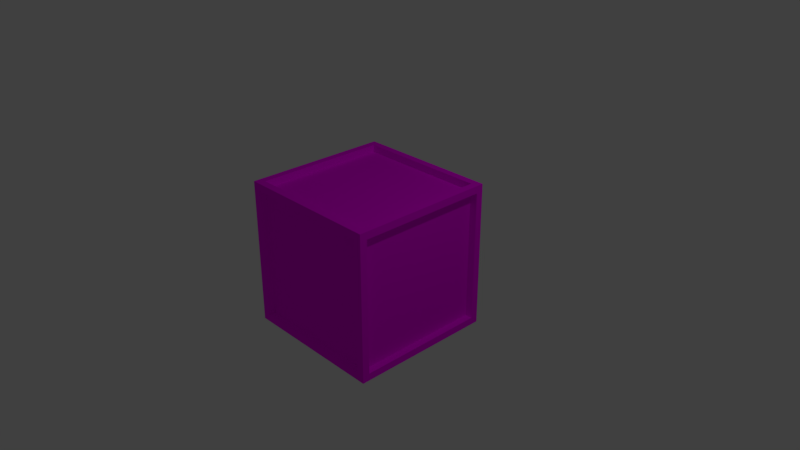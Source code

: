# Source: cube.blend  (saved by Blender 2.78.0; exported with 4.5.12 LTS)
import bpy
from mathutils import Matrix  # noqa: F401  (used for matrix-valued properties, if any)

bpy.ops.wm.read_factory_settings(use_empty=True)
scene = bpy.context.scene
scene.name = 'Scene'

# ---- collections
col_collection_1 = bpy.data.collections.new('Collection 1'); scene.collection.children.link(col_collection_1)

# ---- images (referenced by path relative to the original .blend; pixels are not part of the script)
import os
ASSET_DIR = os.environ.get("B2B_ASSET_DIR", "")  # directory of the original .blend (textures are referenced by path, not embedded)
HERE = os.path.dirname(os.path.abspath(__file__))  # packed textures are extracted next to this script under _unpacked/

def load_image(name, relpath, width, height, colorspace="sRGB"):
    """Load a texture the original file referenced (path relative to the .blend, or extracted next to this script)."""
    p = next((c for c in (os.path.join(HERE, relpath), os.path.join(ASSET_DIR, relpath)) if relpath and os.path.exists(c)), "")
    if p:
        img = bpy.data.images.load(p, check_existing=True)
        img.name = name
    else:  # same state as the original file: an image datablock whose file is absent (Cycles renders it pink)
        img = bpy.data.images.new(name, width, height)
        img.source = "FILE"
        img.filepath = "//" + (relpath or name)
    img.colorspace_settings.name = colorspace
    return img
img_cube_png = load_image('cube.png', 'cube.png', 1024, 1024, 'sRGB')

# ---- materials (node trees are filled in below, after node groups)
mat_material_001 = bpy.data.materials.new('Material.001')
mat_material_001.alpha_threshold = 0.0
mat_material_001.roughness = 0.5

# ---- material node trees
mat_material_001.use_nodes = True; mat_material_001.node_tree.nodes.clear()
_N = mat_material_001.node_tree.nodes; _L = mat_material_001.node_tree.links
n0 = _N.new('ShaderNodeOutputMaterial'); n0.name = 'Material Output'; n0.location = (300, 300)
n1 = _N.new('ShaderNodeBsdfDiffuse'); n1.name = 'Diffuse BSDF'; n1.location = (10, 300)
n2 = _N.new('ShaderNodeTexImage'); n2.name = 'Image Texture'; n2.location = (-180, 300)
n2.width = 140
n2.image = img_cube_png
_L.new(n1.outputs[0], n0.inputs[0])
_L.new(n2.outputs[0], n1.inputs[0])
n0.is_active_output = True

# ---- world
world_world = bpy.data.worlds.new('World'); scene.world = world_world
world_world.color = (0.05088, 0.05088, 0.05088)
world_world.use_sun_shadow = False
world_world.sun_shadow_jitter_overblur = 0.0
world_world.cycles.sampling_method = 'MANUAL'

# ---- cameras
cam_camera = bpy.data.cameras.new('Camera')
cam_camera.clip_end = 100.0
cam_camera.lens = 35.0
cam_camera.sensor_width = 32.0
cam_camera.sensor_height = 18.0
cam_camera.ortho_scale = 7.314
cam_camera.dof.focus_distance = 0.0

# ---- lights
light_lamp = bpy.data.lights.new('Lamp', 'POINT')
light_lamp.transmission_factor = 0.0
light_lamp.cutoff_distance = 30.0
light_lamp.energy = 100.0
light_lamp.shadow_buffer_clip_start = 1.001
light_lamp.shadow_soft_size = 0.1
light_lamp.shadow_maximum_resolution = 0.006
light_lamp.use_absolute_resolution = True

# ---- meshes
me_cube = bpy.data.meshes.new('Cube')
me_cube.from_pydata([(-1.0, -1.0, -1.0), (-1.0, -1.0, 1.0), (-1.0, 1.0, -1.0), (-1.0, 1.0, 1.0), (1.0, -1.0, -1.0), (1.0, -1.0, 1.0), (1.0, 1.0, -1.0), (1.0, 1.0, 1.0), (-1.0, -0.9, -0.9), (-1.0, -0.9, 0.9), (-1.0, 0.9, 0.9), (-1.0, 0.9, -0.9), (-0.9, 1.0, -0.9), (-0.9, 1.0, 0.9), (0.9, 1.0, 0.9), (0.9, 1.0, -0.9), (1.0, 0.9, -0.9), (1.0, 0.9, 0.9), (1.0, -0.9, 0.9), (1.0, -0.9, -0.9), (0.9, -1.0, -0.9), (0.9, -1.0, 0.9), (-0.9, -1.0, 0.9), (-0.9, -1.0, -0.9), (-0.9, 0.9, -1.0), (0.9, 0.9, -1.0), (0.9, -0.9, -1.0), (-0.9, -0.9, -1.0), (0.9, 0.9, 1.0), (-0.9, 0.9, 1.0), (-0.9, -0.9, 1.0), (0.9, -0.9, 1.0), (0.9, -0.9, 0.9), (0.9, -0.9, -0.9), (-0.9, -0.9, -0.9), (-0.9, -0.9, 0.9), (-0.9, -0.9, -0.9), (-0.9, -0.9, 0.9), (-0.9, 0.9, -0.9), (-0.9, 0.9, 0.9), (-0.9, 0.9, 0.9), (-0.9, 0.9, -0.9), (0.9, 0.9, -0.9), (0.9, 0.9, 0.9), (0.9, 0.9, 0.9), (0.9, 0.9, -0.9), (0.9, -0.9, -0.9), (0.9, -0.9, 0.9), (-0.9, 0.9, 0.9), (0.9, 0.9, 0.9), (0.9, -0.9, 0.9), (-0.9, -0.9, 0.9), (0.9, 0.9, -0.9), (-0.9, 0.9, -0.9), (-0.9, -0.9, -0.9), (0.9, -0.9, -0.9)], [], [(11, 8, 36, 38), (13, 14, 43, 40), (18, 19, 46, 47), (21, 22, 35, 32), (25, 26, 55, 52), (30, 31, 50, 51), (0, 1, 9, 8), (1, 3, 10, 9), (3, 2, 11, 10), (2, 0, 8, 11), (2, 3, 13, 12), (3, 7, 14, 13), (7, 6, 15, 14), (6, 2, 12, 15), (6, 7, 17, 16), (7, 5, 18, 17), (5, 4, 19, 18), (4, 6, 16, 19), (4, 5, 21, 20), (5, 1, 22, 21), (1, 0, 23, 22), (0, 4, 20, 23), (2, 6, 25, 24), (6, 4, 26, 25), (4, 0, 27, 26), (0, 2, 24, 27), (7, 3, 29, 28), (3, 1, 30, 29), (1, 5, 31, 30), (5, 7, 28, 31), (33, 32, 35, 34), (20, 21, 32, 33), (22, 23, 34, 35), (23, 20, 33, 34), (36, 37, 39, 38), (9, 10, 39, 37), (8, 9, 37, 36), (10, 11, 38, 39), (41, 40, 43, 42), (12, 13, 40, 41), (14, 15, 42, 43), (15, 12, 41, 42), (45, 44, 47, 46), (19, 16, 45, 46), (17, 18, 47, 44), (16, 17, 44, 45), (49, 48, 51, 50), (31, 28, 49, 50), (29, 30, 51, 48), (28, 29, 48, 49), (53, 52, 55, 54), (24, 25, 52, 53), (26, 27, 54, 55), (27, 24, 53, 54)])
_uv = me_cube.uv_layers.new(name='UVMap')
_uv.uv.foreach_set('vector', [0.5658, 1.0, 0.5658, 0.7632, 0.5789, 0.7632, 0.5789, 1.0, 0.8421, 0.2368, 0.8421, 0.0, 0.8553, 0.0, 0.8553, 0.2368, 0.8684, 0.2368, 0.8684, 9.803e-10, 0.8816, 0.0, 0.8816, 0.2368, 0.8158, 0.0, 0.8158, 0.2368, 0.8026, 0.2368, 0.8026, 0.0, 1.0, 0.0, 1.0, 0.2368, 0.9868, 0.2368, 0.9868, 0.0, 0.9868, 0.5263, 0.9868, 0.7632, 0.9737, 0.7632, 0.9737, 0.5263, 0.5263, 0.2632, 0.5263, 0.5263, 0.5132, 0.5132, 0.5132, 0.2763, 0.5263, 0.5263, 0.2632, 0.5263, 0.2763, 0.5132, 0.5132, 0.5132, 0.2632, 0.5263, 0.2632, 0.2632, 0.2763, 0.2763, 0.2763, 0.5132, 0.2632, 0.2632, 0.5263, 0.2632, 0.5132, 0.2763, 0.2763, 0.2763, 0.0, 0.5263, 2.98e-08, 0.2632, 0.01316, 0.2763, 0.01316, 0.5132, 2.98e-08, 0.2632, 0.2632, 0.2632, 0.25, 0.2763, 0.01316, 0.2763, 0.2632, 0.2632, 0.2632, 0.5263, 0.25, 0.5132, 0.25, 0.2763, 0.2632, 0.5263, 0.0, 0.5263, 0.01316, 0.5132, 0.25, 0.5132, 0.2632, 2.118e-08, 0.2632, 0.2632, 0.25, 0.25, 0.25, 0.01316, 0.2632, 0.2632, 0.0, 0.2632, 0.01316, 0.25, 0.25, 0.25, 0.0, 0.2632, 1.569e-08, 0.0, 0.01316, 0.01316, 0.01316, 0.25, 1.569e-08, 0.0, 0.2632, 2.118e-08, 0.25, 0.01316, 0.01316, 0.01316, 0.2632, 0.2632, 0.2632, 0.0, 0.2763, 0.01316, 0.2763, 0.25, 0.2632, 0.0, 0.5263, 0.0, 0.5132, 0.01316, 0.2763, 0.01316, 0.5263, 0.0, 0.5263, 0.2632, 0.5132, 0.25, 0.5132, 0.01316, 0.5263, 0.2632, 0.2632, 0.2632, 0.2763, 0.25, 0.5132, 0.25, -1.192e-07, 0.5263, 0.2632, 0.5263, 0.25, 0.5395, 0.01316, 0.5395, 0.2632, 0.5263, 0.2632, 0.7895, 0.25, 0.7763, 0.25, 0.5395, 0.2632, 0.7895, 0.0, 0.7895, 0.01316, 0.7763, 0.25, 0.7763, 0.0, 0.7895, -1.192e-07, 0.5263, 0.01316, 0.5395, 0.01316, 0.7763, 0.7895, 0.0, 0.7895, 0.2632, 0.7763, 0.25, 0.7763, 0.01316, 0.7895, 0.2632, 0.5263, 0.2632, 0.5395, 0.25, 0.7763, 0.25, 0.5263, 0.2632, 0.5263, 3.921e-08, 0.5395, 0.01316, 0.5395, 0.25, 0.5263, 3.921e-08, 0.7895, 0.0, 0.7763, 0.01316, 0.5395, 0.01316, 0.5263, 0.5, 0.5263, 0.2632, 0.7632, 0.2632, 0.7632, 0.5, 0.9737, 0.0, 0.9737, 0.2368, 0.9605, 0.2368, 0.9605, 9.803e-10, 0.9079, 0.2368, 0.9079, 0.0, 0.9211, 1.078e-08, 0.9211, 0.2368, 0.8158, 0.2368, 0.8158, 0.0, 0.8289, 0.0, 0.8289, 0.2368, 0.5, 0.5263, 0.5, 0.7632, 0.2632, 0.7632, 0.2632, 0.5263, 0.5395, 1.0, 0.5395, 0.7632, 0.5526, 0.7632, 0.5526, 1.0, 0.9342, 0.0, 0.9342, 0.2368, 0.9211, 0.2368, 0.9211, 7.843e-09, 0.9079, 0.0, 0.9079, 0.2368, 0.8947, 0.2368, 0.8947, 0.0, 0.9737, 0.5263, 0.9737, 0.7632, 0.7368, 0.7632, 0.7368, 0.5263, 0.5395, 0.7632, 0.5395, 1.0, 0.5263, 1.0, 0.5263, 0.7632, 0.9342, 0.2368, 0.9342, 9.803e-10, 0.9474, 0.0, 0.9474, 0.2368, 0.8421, 0.0, 0.8421, 0.2368, 0.8289, 0.2368, 0.8289, 0.0, 0.5, 0.7632, 0.5, 0.5263, 0.7368, 0.5263, 0.7368, 0.7632, 0.5921, 0.7632, 0.5921, 1.0, 0.5789, 1.0, 0.5789, 0.7632, 0.5658, 0.7632, 0.5658, 1.0, 0.5526, 1.0, 0.5526, 0.7632, 0.9474, 0.2368, 0.9474, 0.0, 0.9605, 0.0, 0.9605, 0.2368, 0.5, 0.7632, 0.5, 1.0, 0.2632, 1.0, 0.2632, 0.7632, 0.5, 1.0, 0.5, 0.7632, 0.5132, 0.7632, 0.5132, 1.0, 0.5132, 1.0, 0.5132, 0.7632, 0.5263, 0.7632, 0.5263, 1.0, 0.9868, 0.0, 0.9868, 0.2368, 0.9737, 0.2368, 0.9737, 7.843e-09, 0.7632, 0.5, 0.7632, 0.2632, 1.0, 0.2632, 1.0, 0.5, 0.8816, 0.2368, 0.8816, 0.0, 0.8947, 0.0, 0.8947, 0.2368, 0.8684, 0.0, 0.8684, 0.2368, 0.8553, 0.2368, 0.8553, 0.0, 0.8026, 0.0, 0.8026, 0.2368, 0.7895, 0.2368, 0.7895, 7.843e-09])
me_cube.materials.append(mat_material_001)
me_cube.use_remesh_preserve_volume = False
me_cube.use_remesh_preserve_attributes = False
me_cube.use_mirror_vertex_groups = False
me_cube.update()

# ---- objects
ob_cube = bpy.data.objects.new('Cube', me_cube)
ob_lamp = bpy.data.objects.new('Lamp', light_lamp)
ob_camera = bpy.data.objects.new('Camera', cam_camera)

# ---- transforms, parenting, visibility, modifiers, constraints
ob_cube.location = (0.0, 0.0, 0.0)
ob_cube.lineart.crease_threshold = 0.0
ob_lamp.location = (4.076, 1.005, 5.904)
ob_lamp.rotation_euler = (0.6503, 0.05522, 1.866)
ob_lamp.lock_rotations_4d = False
ob_lamp.empty_display_type = 'ARROWS'
ob_lamp.color = (0.0, 0.0, 0.0, 0.0)
ob_lamp.lineart.crease_threshold = 0.0
ob_camera.location = (7.481, -6.508, 5.344)
ob_camera.rotation_euler = (1.109, 0.0, 0.8149)
ob_camera.lock_rotations_4d = False
ob_camera.empty_display_type = 'ARROWS'
ob_camera.color = (0.0, 0.0, 0.0, 0.0)
ob_camera.display_type = 'WIRE'
ob_camera.lineart.crease_threshold = 0.0

# ---- collection membership
col_collection_1.objects.link(ob_cube)
col_collection_1.objects.link(ob_lamp)
col_collection_1.objects.link(ob_camera)

# ---- scene / render settings (as saved in the file)
scene.camera = ob_camera
scene.frame_start = 1; scene.frame_end = 250; scene.frame_set(1)
scene.render.engine = 'CYCLES'
scene.render.resolution_percentage = 50
scene.render.dither_intensity = 0.0
scene.cycles.use_denoising = False
scene.cycles.samples = 128
scene.cycles.sampling_pattern = 'TABULATED_SOBOL'
scene.cycles.light_sampling_threshold = 0.0
scene.cycles.use_adaptive_sampling = False
scene.cycles.use_light_tree = False
scene.cycles.blur_glossy = 0.0
scene.cycles.sample_clamp_indirect = 0.0
scene.view_settings.view_transform = 'Standard'
bpy.context.view_layer.update()
